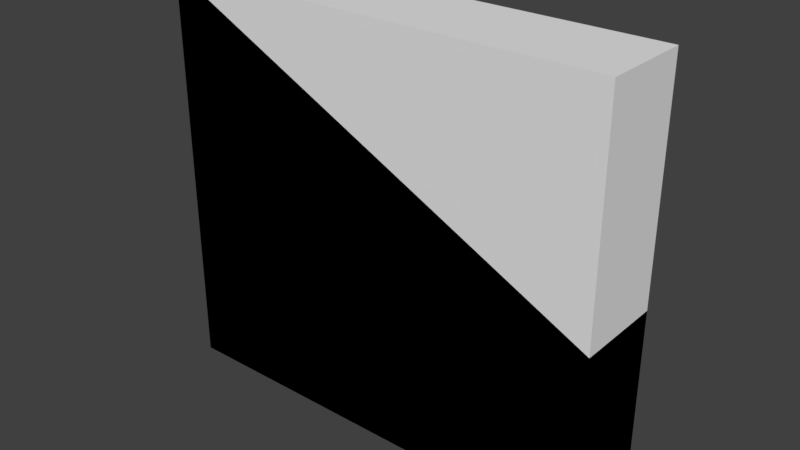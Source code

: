 # Source: Wooden_roofpartBeingMade.blend  (saved by Blender 2.77.0; exported with 4.5.12 LTS)
import bpy
from mathutils import Matrix  # noqa: F401  (used for matrix-valued properties, if any)

bpy.ops.wm.read_factory_settings(use_empty=True)
scene = bpy.context.scene
scene.name = 'Scene'

# ---- collections
col_collection_1 = bpy.data.collections.new('Collection 1'); scene.collection.children.link(col_collection_1)

# ---- materials (node trees are filled in below, after node groups)
mat_material_001 = bpy.data.materials.new('Material.001')
mat_material_001.alpha_threshold = 0.0
mat_material_001.use_transparent_shadow = False
mat_material_001.roughness = 0.5
mat_material_001.line_color = (0.0, 0.0, 0.0, 1.0)
mat_material = bpy.data.materials.new('Material')
mat_material.alpha_threshold = 0.0
mat_material.use_transparent_shadow = False
mat_material.roughness = 0.5
mat_material.line_color = (0.0, 0.0, 0.0, 1.0)
mat_material_002 = bpy.data.materials.new('Material.002')
mat_material_002.alpha_threshold = 0.0
mat_material_002.use_transparent_shadow = False
mat_material_002.roughness = 0.5
mat_material_002.line_color = (0.0, 0.0, 0.0, 1.0)

# ---- material node trees

# ---- world
world_world = bpy.data.worlds.new('World'); scene.world = world_world
world_world.color = (0.05088, 0.05088, 0.05088)
world_world.use_sun_shadow = False
world_world.sun_shadow_jitter_overblur = 0.0
world_world.cycles.sampling_method = 'MANUAL'

# ---- meshes
me_cube_010 = bpy.data.meshes.new('Cube.010')
me_cube_010.from_pydata([(-0.5, -0.5, 0.64), (0.0, -0.5, 1.02), (0.5, -0.5, 0.64), (-0.5, -0.5, 1.192e-07), (0.5, -0.5, 1.192e-07), (0.5, -0.3, 0.64), (0.0, -0.3, 1.02), (-0.5, -0.3, 1.192e-07), (-0.5, -0.3, 0.64), (0.5, -0.3, 1.192e-07)], [], [(1, 0, 3, 4, 2), (6, 5, 9, 7, 8), (1, 2, 5, 6), (4, 3, 7, 9), (3, 0, 8, 7), (2, 4, 9, 5), (0, 1, 6, 8)])
me_cube_010.materials.append(mat_material_001)
me_cube_010.materials.append(mat_material)
me_cube_010.materials.append(mat_material_002)
me_cube_010.use_remesh_preserve_volume = False
me_cube_010.use_remesh_preserve_attributes = False
me_cube_010.use_mirror_vertex_groups = False
me_cube_010.use_paint_bone_selection = False
me_cube_010.use_paint_mask_vertex = True
me_cube_010.update()
me_cube_009 = bpy.data.meshes.new('Cube.009')
me_cube_009.from_pydata([(-0.5, -0.5, 1.44), (-0.5, -0.5, 1.642e-07), (0.5, -0.5, 1.642e-07), (0.5, -0.5, 1.44), (-0.5, -0.3, 0.0), (0.5, -0.3, 0.0), (-0.5, -0.3, 1.44), (0.5, -0.3, 1.44)], [], [(2, 3, 0, 1), (5, 4, 6, 7), (3, 2, 5, 7), (1, 0, 6, 4), (0, 3, 7, 6), (2, 1, 4, 5)])
me_cube_009.materials.append(mat_material_001)
me_cube_009.materials.append(mat_material)
me_cube_009.materials.append(mat_material_002)
me_cube_009.use_remesh_preserve_volume = False
me_cube_009.use_remesh_preserve_attributes = False
me_cube_009.use_mirror_vertex_groups = False
me_cube_009.update()
me_cube_008 = bpy.data.meshes.new('Cube.008')
me_cube_008.from_pydata([(0.5, -0.5, 0.64), (-0.3, -0.5, 0.0), (0.5, -0.5, 0.0), (0.5, -0.3, 0.64), (-0.3, -0.3, -1.4e-14), (0.5, -0.3, -1.4e-14)], [], [(0, 1, 2), (3, 5, 4), (2, 1, 4, 5), (0, 2, 5, 3), (1, 0, 3, 4)])
me_cube_008.materials.append(mat_material_001)
me_cube_008.materials.append(mat_material)
me_cube_008.materials.append(mat_material_002)
me_cube_008.use_remesh_preserve_volume = False
me_cube_008.use_remesh_preserve_attributes = False
me_cube_008.use_mirror_vertex_groups = False
me_cube_008.update()
me_cube_007 = bpy.data.meshes.new('Cube.007')
me_cube_007.from_pydata([(-0.5, -0.5, 0.64), (0.5, -0.5, 0.0), (0.5, -0.5, 1.44), (-0.5, -0.5, 0.0), (-0.5, -0.3, 0.64), (-0.5, -0.3, 0.0), (0.5, -0.3, 1.44), (0.5, -0.3, 0.0)], [], [(1, 2, 0, 3), (7, 5, 4, 6), (0, 2, 6, 4), (2, 1, 7, 6), (3, 0, 4, 5), (1, 3, 5, 7)])
me_cube_007.materials.append(mat_material_001)
me_cube_007.materials.append(mat_material)
me_cube_007.materials.append(mat_material_002)
me_cube_007.use_remesh_preserve_volume = False
me_cube_007.use_remesh_preserve_attributes = False
me_cube_007.use_mirror_vertex_groups = False
me_cube_007.update()

# ---- objects
ob_wooden_rooffiller3 = bpy.data.objects.new('Wooden_rooffiller3', me_cube_010)
ob_wooden_roofsquarefiller = bpy.data.objects.new('Wooden_roofsquarefiller', me_cube_009)
ob_wooden_rooffiller1 = bpy.data.objects.new('Wooden_rooffiller1', me_cube_008)
ob_wooden_roorffiller2 = bpy.data.objects.new('Wooden_roorffiller2', me_cube_007)

# ---- transforms, parenting, visibility, modifiers, constraints
ob_wooden_rooffiller3.location = (0.0, 0.0, 0.0)
ob_wooden_rooffiller3.scale = (-1.0, 1.0, 0.625)
ob_wooden_rooffiller3.lock_rotations_4d = False
ob_wooden_rooffiller3.empty_display_type = 'ARROWS'
ob_wooden_rooffiller3.lineart.crease_threshold = 0.0
ob_wooden_roofsquarefiller.location = (0.0, 0.0, 0.0)
ob_wooden_roofsquarefiller.scale = (-1.0, 1.0, 0.625)
ob_wooden_roofsquarefiller.lock_rotations_4d = False
ob_wooden_roofsquarefiller.empty_display_type = 'ARROWS'
ob_wooden_roofsquarefiller.lineart.crease_threshold = 0.0
ob_wooden_rooffiller1.location = (0.0, 0.0, 0.0)
ob_wooden_rooffiller1.scale = (-1.0, 1.0, 0.625)
ob_wooden_rooffiller1.lock_rotations_4d = False
ob_wooden_rooffiller1.empty_display_type = 'ARROWS'
ob_wooden_rooffiller1.lineart.crease_threshold = 0.0
ob_wooden_roorffiller2.location = (0.0, 0.0, 0.0)
ob_wooden_roorffiller2.scale = (-1.0, 1.0, 0.625)
ob_wooden_roorffiller2.lock_rotations_4d = False
ob_wooden_roorffiller2.empty_display_type = 'ARROWS'
ob_wooden_roorffiller2.lineart.crease_threshold = 0.0

# ---- collection membership
col_collection_1.objects.link(ob_wooden_rooffiller3)
col_collection_1.objects.link(ob_wooden_roofsquarefiller)
col_collection_1.objects.link(ob_wooden_rooffiller1)
col_collection_1.objects.link(ob_wooden_roorffiller2)

# ---- scene / render settings (as saved in the file)
scene.frame_start = 1; scene.frame_end = 250; scene.frame_set(1)
scene.render.engine = 'BLENDER_EEVEE_NEXT'
scene.render.resolution_percentage = 50
scene.render.dither_intensity = 0.0
scene.cycles.use_denoising = False
scene.cycles.samples = 128
scene.cycles.sampling_pattern = 'TABULATED_SOBOL'
scene.cycles.light_sampling_threshold = 0.0
scene.cycles.use_adaptive_sampling = False
scene.cycles.use_light_tree = False
scene.cycles.blur_glossy = 0.0
scene.cycles.sample_clamp_indirect = 0.0
scene.view_settings.view_transform = 'Standard'
bpy.context.view_layer.update()

# ---- added for rendering (the .blend has no active camera and no usable light): camera, sun
cam_auto = bpy.data.cameras.new('AutoCamera')
cam_auto.lens = 50.0
cam_auto.sensor_width = 36.0
cam_auto.clip_end = 1000.0
ob_auto_camera = bpy.data.objects.new('AutoCamera', cam_auto)
scene.collection.objects.link(ob_auto_camera)
ob_auto_camera.location = (1.25844, -1.91013, 1.45675)
ob_auto_camera.rotation_euler = (1.09748, -7.21219e-08, 0.694738)
scene.camera = ob_auto_camera
light_auto_sun = bpy.data.lights.new('AutoSun', 'SUN')
light_auto_sun.energy = 3.0
light_auto_sun.angle = 0.0523599
ob_auto_sun = bpy.data.objects.new('AutoSun', light_auto_sun)
scene.collection.objects.link(ob_auto_sun)
ob_auto_sun.rotation_euler = (0.872665, 0.174533, 0.523599)
bpy.context.view_layer.update()
